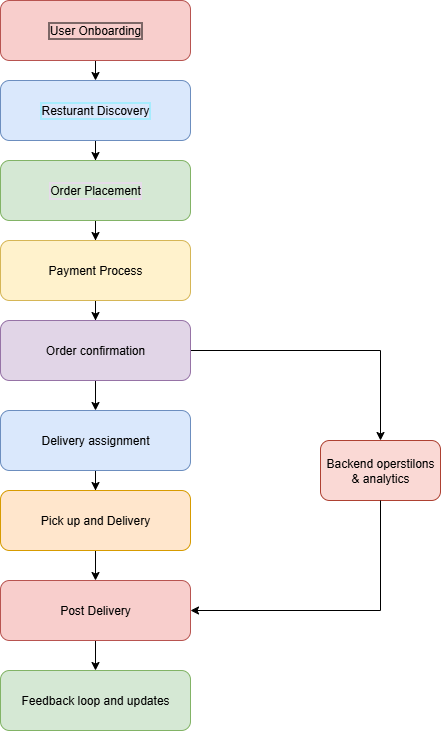

The diagram above was exported from draw.io. Its source (the exported page's mxGraphModel, read from the mxfile embedded in the PNG):
<mxGraphModel dx="786" dy="451" grid="1" gridSize="10" guides="1" tooltips="1" connect="1" arrows="1" fold="1" page="1" pageScale="1" pageWidth="850" pageHeight="1100" math="0" shadow="0">
  <root>
    <mxCell id="0" />
    <mxCell id="1" parent="0" />
    <mxCell id="d_TNio1AvAO-06Jhl9n2-13" value="" style="edgeStyle=orthogonalEdgeStyle;rounded=0;orthogonalLoop=1;jettySize=auto;html=1;entryX=0.5;entryY=0;entryDx=0;entryDy=0;" edge="1" parent="1" source="d_TNio1AvAO-06Jhl9n2-2" target="d_TNio1AvAO-06Jhl9n2-3">
      <mxGeometry relative="1" as="geometry" />
    </mxCell>
    <mxCell id="d_TNio1AvAO-06Jhl9n2-2" value="Resturant Discovery" style="rounded=1;whiteSpace=wrap;html=1;labelBorderColor=#73F1FF;fillColor=#dae8fc;strokeColor=#6c8ebf;" vertex="1" parent="1">
      <mxGeometry x="320" y="110" width="190" height="60" as="geometry" />
    </mxCell>
    <mxCell id="d_TNio1AvAO-06Jhl9n2-14" value="" style="edgeStyle=orthogonalEdgeStyle;rounded=0;orthogonalLoop=1;jettySize=auto;html=1;entryX=0.5;entryY=0;entryDx=0;entryDy=0;" edge="1" parent="1" source="d_TNio1AvAO-06Jhl9n2-3" target="d_TNio1AvAO-06Jhl9n2-4">
      <mxGeometry relative="1" as="geometry">
        <Array as="points" />
      </mxGeometry>
    </mxCell>
    <mxCell id="d_TNio1AvAO-06Jhl9n2-3" value="Order Placement" style="rounded=1;whiteSpace=wrap;html=1;labelBorderColor=#F9CFFF;fillColor=#d5e8d4;strokeColor=#82b366;" vertex="1" parent="1">
      <mxGeometry x="320" y="190" width="190" height="60" as="geometry" />
    </mxCell>
    <mxCell id="d_TNio1AvAO-06Jhl9n2-19" value="" style="edgeStyle=orthogonalEdgeStyle;rounded=0;orthogonalLoop=1;jettySize=auto;html=1;entryX=0.5;entryY=0;entryDx=0;entryDy=0;" edge="1" parent="1" source="d_TNio1AvAO-06Jhl9n2-4" target="d_TNio1AvAO-06Jhl9n2-5">
      <mxGeometry relative="1" as="geometry" />
    </mxCell>
    <mxCell id="d_TNio1AvAO-06Jhl9n2-4" value="Payment Process" style="rounded=1;whiteSpace=wrap;html=1;fillColor=#fff2cc;strokeColor=#d6b656;" vertex="1" parent="1">
      <mxGeometry x="320" y="270" width="190" height="60" as="geometry" />
    </mxCell>
    <mxCell id="d_TNio1AvAO-06Jhl9n2-15" value="" style="edgeStyle=orthogonalEdgeStyle;rounded=0;orthogonalLoop=1;jettySize=auto;html=1;entryX=0.5;entryY=0;entryDx=0;entryDy=0;" edge="1" parent="1" source="d_TNio1AvAO-06Jhl9n2-5" target="d_TNio1AvAO-06Jhl9n2-7">
      <mxGeometry relative="1" as="geometry" />
    </mxCell>
    <mxCell id="d_TNio1AvAO-06Jhl9n2-22" value="" style="edgeStyle=orthogonalEdgeStyle;rounded=0;orthogonalLoop=1;jettySize=auto;html=1;" edge="1" parent="1" source="d_TNio1AvAO-06Jhl9n2-5" target="d_TNio1AvAO-06Jhl9n2-21">
      <mxGeometry relative="1" as="geometry" />
    </mxCell>
    <mxCell id="d_TNio1AvAO-06Jhl9n2-5" value="Order confirmation" style="rounded=1;whiteSpace=wrap;html=1;fillColor=#e1d5e7;strokeColor=#9673a6;" vertex="1" parent="1">
      <mxGeometry x="320" y="350" width="190" height="60" as="geometry" />
    </mxCell>
    <mxCell id="d_TNio1AvAO-06Jhl9n2-11" value="" style="edgeStyle=orthogonalEdgeStyle;rounded=0;orthogonalLoop=1;jettySize=auto;html=1;" edge="1" parent="1" source="d_TNio1AvAO-06Jhl9n2-6">
      <mxGeometry relative="1" as="geometry">
        <mxPoint x="415" y="110" as="targetPoint" />
      </mxGeometry>
    </mxCell>
    <mxCell id="d_TNio1AvAO-06Jhl9n2-6" value="User Onboarding" style="rounded=1;whiteSpace=wrap;html=1;labelBorderColor=default;fillColor=#f8cecc;strokeColor=#b85450;" vertex="1" parent="1">
      <mxGeometry x="320" y="30" width="190" height="60" as="geometry" />
    </mxCell>
    <mxCell id="d_TNio1AvAO-06Jhl9n2-20" value="" style="edgeStyle=orthogonalEdgeStyle;rounded=0;orthogonalLoop=1;jettySize=auto;html=1;entryX=0.5;entryY=0;entryDx=0;entryDy=0;" edge="1" parent="1" source="d_TNio1AvAO-06Jhl9n2-7" target="d_TNio1AvAO-06Jhl9n2-8">
      <mxGeometry relative="1" as="geometry" />
    </mxCell>
    <mxCell id="d_TNio1AvAO-06Jhl9n2-7" value="Delivery assignment" style="rounded=1;whiteSpace=wrap;html=1;fillColor=#dae8fc;strokeColor=#6c8ebf;" vertex="1" parent="1">
      <mxGeometry x="320" y="440" width="190" height="60" as="geometry" />
    </mxCell>
    <mxCell id="d_TNio1AvAO-06Jhl9n2-16" value="" style="edgeStyle=orthogonalEdgeStyle;rounded=0;orthogonalLoop=1;jettySize=auto;html=1;" edge="1" parent="1" source="d_TNio1AvAO-06Jhl9n2-8" target="d_TNio1AvAO-06Jhl9n2-9">
      <mxGeometry relative="1" as="geometry" />
    </mxCell>
    <mxCell id="d_TNio1AvAO-06Jhl9n2-8" value="Pick up and Delivery" style="rounded=1;whiteSpace=wrap;html=1;fillColor=#ffe6cc;strokeColor=#d79b00;" vertex="1" parent="1">
      <mxGeometry x="320" y="520" width="190" height="60" as="geometry" />
    </mxCell>
    <mxCell id="d_TNio1AvAO-06Jhl9n2-17" value="" style="edgeStyle=orthogonalEdgeStyle;rounded=0;orthogonalLoop=1;jettySize=auto;html=1;" edge="1" parent="1" source="d_TNio1AvAO-06Jhl9n2-9" target="d_TNio1AvAO-06Jhl9n2-10">
      <mxGeometry relative="1" as="geometry" />
    </mxCell>
    <mxCell id="d_TNio1AvAO-06Jhl9n2-9" value="Post Delivery" style="rounded=1;whiteSpace=wrap;html=1;fillColor=#f8cecc;strokeColor=#b85450;" vertex="1" parent="1">
      <mxGeometry x="320" y="610" width="190" height="60" as="geometry" />
    </mxCell>
    <mxCell id="d_TNio1AvAO-06Jhl9n2-10" value="Feedback loop and updates" style="rounded=1;whiteSpace=wrap;html=1;fillColor=#d5e8d4;strokeColor=#82b366;" vertex="1" parent="1">
      <mxGeometry x="320" y="700" width="190" height="60" as="geometry" />
    </mxCell>
    <mxCell id="d_TNio1AvAO-06Jhl9n2-21" value="Backend operstilons&lt;div&gt;&amp;amp; analytics&lt;/div&gt;" style="whiteSpace=wrap;html=1;rounded=1;fillColor=#fad9d5;strokeColor=#ae4132;" vertex="1" parent="1">
      <mxGeometry x="640" y="470" width="120" height="60" as="geometry" />
    </mxCell>
    <mxCell id="d_TNio1AvAO-06Jhl9n2-30" value="" style="endArrow=none;html=1;rounded=0;entryX=0.5;entryY=1;entryDx=0;entryDy=0;" edge="1" parent="1" target="d_TNio1AvAO-06Jhl9n2-21">
      <mxGeometry width="50" height="50" relative="1" as="geometry">
        <mxPoint x="700" y="640" as="sourcePoint" />
        <mxPoint x="730" y="570" as="targetPoint" />
      </mxGeometry>
    </mxCell>
    <mxCell id="d_TNio1AvAO-06Jhl9n2-32" value="" style="endArrow=classic;html=1;rounded=0;entryX=1;entryY=0.5;entryDx=0;entryDy=0;" edge="1" parent="1" target="d_TNio1AvAO-06Jhl9n2-9">
      <mxGeometry width="50" height="50" relative="1" as="geometry">
        <mxPoint x="700" y="640" as="sourcePoint" />
        <mxPoint x="520" y="650" as="targetPoint" />
      </mxGeometry>
    </mxCell>
  </root>
</mxGraphModel>